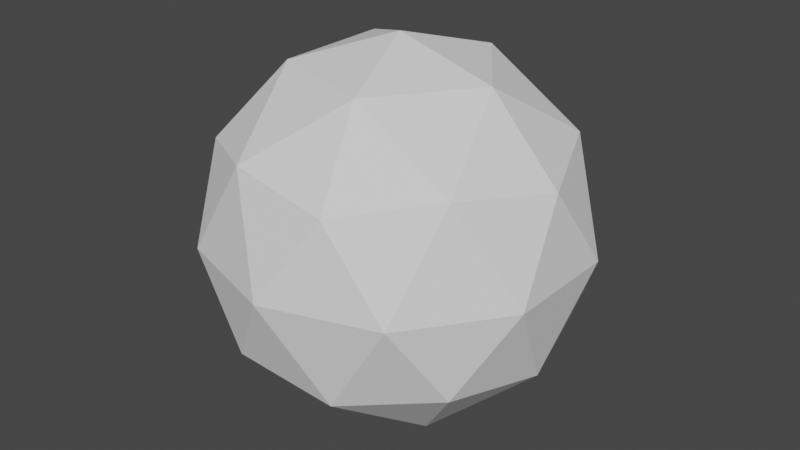 # Source: Icosphere.blend  (saved by Blender 2.93.21; exported with 4.5.12 LTS)
import bpy
from mathutils import Matrix  # noqa: F401  (used for matrix-valued properties, if any)

bpy.ops.wm.read_factory_settings(use_empty=True)
scene = bpy.context.scene
scene.name = 'Scene'

# ---- collections
col_collection = bpy.data.collections.new('Collection'); scene.collection.children.link(col_collection)

# ---- world
world_world = bpy.data.worlds.new('World'); scene.world = world_world
world_world.use_nodes = True; world_world.node_tree.nodes.clear()
_N = world_world.node_tree.nodes; _L = world_world.node_tree.links
n0 = _N.new('ShaderNodeOutputWorld'); n0.name = 'World Output'; n0.location = (300, 300)
n1 = _N.new('ShaderNodeBackground'); n1.name = 'Background'; n1.location = (10, 300)
n1.inputs[0].default_value = (0.05088, 0.05088, 0.05088, 1.0)
_L.new(n1.outputs[0], n0.inputs[0])
n0.is_active_output = True
world_world.color = (0.05088, 0.05088, 0.05088)
world_world.use_sun_shadow = False
world_world.sun_shadow_jitter_overblur = 0.0

# ---- meshes
me_icosphere = bpy.data.meshes.new('Icosphere')
me_icosphere.from_pydata([(0.0, 0.0, -1.0), (0.7236, -0.5257, -0.4472), (-0.2764, -0.8506, -0.4472), (-0.8944, 0.0, -0.4472), (-0.2764, 0.8506, -0.4472), (0.7236, 0.5257, -0.4472), (0.2764, -0.8506, 0.4472), (-0.7236, -0.5257, 0.4472), (-0.7236, 0.5257, 0.4472), (0.2764, 0.8506, 0.4472), (0.8944, 0.0, 0.4472), (0.0, 0.0, 1.0), (-0.1625, -0.5, -0.8507), (0.4253, -0.309, -0.8507), (0.2629, -0.809, -0.5257), (0.8506, 0.0, -0.5257), (0.4253, 0.309, -0.8507), (-0.5257, 0.0, -0.8507), (-0.6882, -0.5, -0.5257), (-0.1625, 0.5, -0.8507), (-0.6882, 0.5, -0.5257), (0.2629, 0.809, -0.5257), (0.9511, -0.309, 0.0), (0.9511, 0.309, 0.0), (0.0, -1.0, 0.0), (0.5878, -0.809, 0.0), (-0.9511, -0.309, 0.0), (-0.5878, -0.809, 0.0), (-0.5878, 0.809, 0.0), (-0.9511, 0.309, 0.0), (0.5878, 0.809, 0.0), (0.0, 1.0, 0.0), (0.6882, -0.5, 0.5257), (-0.2629, -0.809, 0.5257), (-0.8506, 0.0, 0.5257), (-0.2629, 0.809, 0.5257), (0.6882, 0.5, 0.5257), (0.1625, -0.5, 0.8507), (0.5257, 0.0, 0.8507), (-0.4253, -0.309, 0.8507), (-0.4253, 0.309, 0.8507), (0.1625, 0.5, 0.8507)], [], [(0, 13, 12), (1, 13, 15), (0, 12, 17), (0, 17, 19), (0, 19, 16), (1, 15, 22), (2, 14, 24), (3, 18, 26), (4, 20, 28), (5, 21, 30), (1, 22, 25), (2, 24, 27), (3, 26, 29), (4, 28, 31), (5, 30, 23), (6, 32, 37), (7, 33, 39), (8, 34, 40), (9, 35, 41), (10, 36, 38), (38, 41, 11), (38, 36, 41), (36, 9, 41), (41, 40, 11), (41, 35, 40), (35, 8, 40), (40, 39, 11), (40, 34, 39), (34, 7, 39), (39, 37, 11), (39, 33, 37), (33, 6, 37), (37, 38, 11), (37, 32, 38), (32, 10, 38), (23, 36, 10), (23, 30, 36), (30, 9, 36), (31, 35, 9), (31, 28, 35), (28, 8, 35), (29, 34, 8), (29, 26, 34), (26, 7, 34), (27, 33, 7), (27, 24, 33), (24, 6, 33), (25, 32, 6), (25, 22, 32), (22, 10, 32), (30, 31, 9), (30, 21, 31), (21, 4, 31), (28, 29, 8), (28, 20, 29), (20, 3, 29), (26, 27, 7), (26, 18, 27), (18, 2, 27), (24, 25, 6), (24, 14, 25), (14, 1, 25), (22, 23, 10), (22, 15, 23), (15, 5, 23), (16, 21, 5), (16, 19, 21), (19, 4, 21), (19, 20, 4), (19, 17, 20), (17, 3, 20), (17, 18, 3), (17, 12, 18), (12, 2, 18), (15, 16, 5), (15, 13, 16), (13, 0, 16), (12, 14, 2), (12, 13, 14), (13, 1, 14)])
_uv = me_icosphere.uv_layers.new(name='UVMap')
_uv.uv.foreach_set('vector', [0.1818, 0.0, 0.2273, 0.07873, 0.1364, 0.07873, 0.2727, 0.1575, 0.3182, 0.07873, 0.3636, 0.1575, 0.9091, 0.0, 0.9545, 0.07873, 0.8636, 0.07873, 0.7273, 0.0, 0.7727, 0.07873, 0.6818, 0.07873, 0.5455, 0.0, 0.5909, 0.07873, 0.5, 0.07873, 0.2727, 0.1575, 0.3636, 0.1575, 0.3182, 0.2362, 0.09091, 0.1575, 0.1818, 0.1575, 0.1364, 0.2362, 0.8182, 0.1575, 0.9091, 0.1575, 0.8636, 0.2362, 0.6364, 0.1575, 0.7273, 0.1575, 0.6818, 0.2362, 0.4545, 0.1575, 0.5455, 0.1575, 0.5, 0.2362, 0.2727, 0.1575, 0.3182, 0.2362, 0.2273, 0.2362, 0.09091, 0.1575, 0.1364, 0.2362, 0.04546, 0.2362, 0.8182, 0.1575, 0.8636, 0.2362, 0.7727, 0.2362, 0.6364, 0.1575, 0.6818, 0.2362, 0.5909, 0.2362, 0.4545, 0.1575, 0.5, 0.2362, 0.4091, 0.2362, 0.1818, 0.3149, 0.2727, 0.3149, 0.2273, 0.3937, 0.0, 0.3149, 0.09091, 0.3149, 0.04546, 0.3937, 0.7273, 0.3149, 0.8182, 0.3149, 0.7727, 0.3937, 0.5455, 0.3149, 0.6364, 0.3149, 0.5909, 0.3937, 0.3636, 0.3149, 0.4545, 0.3149, 0.4091, 0.3937, 0.4091, 0.3937, 0.5, 0.3937, 0.4545, 0.4724, 0.4091, 0.3937, 0.4545, 0.3149, 0.5, 0.3937, 0.4545, 0.3149, 0.5455, 0.3149, 0.5, 0.3937, 0.5909, 0.3937, 0.6818, 0.3937, 0.6364, 0.4724, 0.5909, 0.3937, 0.6364, 0.3149, 0.6818, 0.3937, 0.6364, 0.3149, 0.7273, 0.3149, 0.6818, 0.3937, 0.7727, 0.3937, 0.8636, 0.3937, 0.8182, 0.4724, 0.7727, 0.3937, 0.8182, 0.3149, 0.8636, 0.3937, 0.8182, 0.3149, 0.9091, 0.3149, 0.8636, 0.3937, 0.04546, 0.3937, 0.1364, 0.3937, 0.09091, 0.4724, 0.04546, 0.3937, 0.09091, 0.3149, 0.1364, 0.3937, 0.09091, 0.3149, 0.1818, 0.3149, 0.1364, 0.3937, 0.2273, 0.3937, 0.3182, 0.3937, 0.2727, 0.4724, 0.2273, 0.3937, 0.2727, 0.3149, 0.3182, 0.3937, 0.2727, 0.3149, 0.3636, 0.3149, 0.3182, 0.3937, 0.4091, 0.2362, 0.4545, 0.3149, 0.3636, 0.3149, 0.4091, 0.2362, 0.5, 0.2362, 0.4545, 0.3149, 0.5, 0.2362, 0.5455, 0.3149, 0.4545, 0.3149, 0.5909, 0.2362, 0.6364, 0.3149, 0.5455, 0.3149, 0.5909, 0.2362, 0.6818, 0.2362, 0.6364, 0.3149, 0.6818, 0.2362, 0.7273, 0.3149, 0.6364, 0.3149, 0.7727, 0.2362, 0.8182, 0.3149, 0.7273, 0.3149, 0.7727, 0.2362, 0.8636, 0.2362, 0.8182, 0.3149, 0.8636, 0.2362, 0.9091, 0.3149, 0.8182, 0.3149, 0.04546, 0.2362, 0.09091, 0.3149, 0.0, 0.3149, 0.04546, 0.2362, 0.1364, 0.2362, 0.09091, 0.3149, 0.1364, 0.2362, 0.1818, 0.3149, 0.09091, 0.3149, 0.2273, 0.2362, 0.2727, 0.3149, 0.1818, 0.3149, 0.2273, 0.2362, 0.3182, 0.2362, 0.2727, 0.3149, 0.3182, 0.2362, 0.3636, 0.3149, 0.2727, 0.3149, 0.5, 0.2362, 0.5909, 0.2362, 0.5455, 0.3149, 0.5, 0.2362, 0.5455, 0.1575, 0.5909, 0.2362, 0.5455, 0.1575, 0.6364, 0.1575, 0.5909, 0.2362, 0.6818, 0.2362, 0.7727, 0.2362, 0.7273, 0.3149, 0.6818, 0.2362, 0.7273, 0.1575, 0.7727, 0.2362, 0.7273, 0.1575, 0.8182, 0.1575, 0.7727, 0.2362, 0.8636, 0.2362, 0.9545, 0.2362, 0.9091, 0.3149, 0.8636, 0.2362, 0.9091, 0.1575, 0.9545, 0.2362, 0.9091, 0.1575, 1.0, 0.1575, 0.9545, 0.2362, 0.1364, 0.2362, 0.2273, 0.2362, 0.1818, 0.3149, 0.1364, 0.2362, 0.1818, 0.1575, 0.2273, 0.2362, 0.1818, 0.1575, 0.2727, 0.1575, 0.2273, 0.2362, 0.3182, 0.2362, 0.4091, 0.2362, 0.3636, 0.3149, 0.3182, 0.2362, 0.3636, 0.1575, 0.4091, 0.2362, 0.3636, 0.1575, 0.4545, 0.1575, 0.4091, 0.2362, 0.5, 0.07873, 0.5455, 0.1575, 0.4545, 0.1575, 0.5, 0.07873, 0.5909, 0.07873, 0.5455, 0.1575, 0.5909, 0.07873, 0.6364, 0.1575, 0.5455, 0.1575, 0.6818, 0.07873, 0.7273, 0.1575, 0.6364, 0.1575, 0.6818, 0.07873, 0.7727, 0.07873, 0.7273, 0.1575, 0.7727, 0.07873, 0.8182, 0.1575, 0.7273, 0.1575, 0.8636, 0.07873, 0.9091, 0.1575, 0.8182, 0.1575, 0.8636, 0.07873, 0.9545, 0.07873, 0.9091, 0.1575, 0.9545, 0.07873, 1.0, 0.1575, 0.9091, 0.1575, 0.3636, 0.1575, 0.4091, 0.07873, 0.4545, 0.1575, 0.3636, 0.1575, 0.3182, 0.07873, 0.4091, 0.07873, 0.3182, 0.07873, 0.3636, 0.0, 0.4091, 0.07873, 0.1364, 0.07873, 0.1818, 0.1575, 0.09091, 0.1575, 0.1364, 0.07873, 0.2273, 0.07873, 0.1818, 0.1575, 0.2273, 0.07873, 0.2727, 0.1575, 0.1818, 0.1575])
me_icosphere.use_remesh_fix_poles = True
me_icosphere.use_remesh_preserve_attributes = False
me_icosphere.update()

# ---- objects
ob_icosphere = bpy.data.objects.new('Icosphere', me_icosphere)

# ---- transforms, parenting, visibility, modifiers, constraints
ob_icosphere.location = (0.0, 0.0, 0.0)

# ---- collection membership
col_collection.objects.link(ob_icosphere)

# ---- scene / render settings (as saved in the file)
scene.frame_start = 1; scene.frame_end = 250; scene.frame_set(1)
scene.render.engine = 'BLENDER_EEVEE_NEXT'
scene.cycles.use_denoising = False
scene.cycles.samples = 128
scene.cycles.sampling_pattern = 'TABULATED_SOBOL'
scene.cycles.use_adaptive_sampling = False
scene.cycles.use_light_tree = False
scene.view_settings.view_transform = 'Filmic'
bpy.context.view_layer.update()

# ---- added for rendering (the .blend has no active camera and no usable light): camera, sun
cam_auto = bpy.data.cameras.new('AutoCamera')
cam_auto.lens = 50.0
cam_auto.sensor_width = 36.0
cam_auto.clip_end = 1000.0
ob_auto_camera = bpy.data.objects.new('AutoCamera', cam_auto)
scene.collection.objects.link(ob_auto_camera)
ob_auto_camera.location = (3.15365, -3.78438, 2.52292)
ob_auto_camera.rotation_euler = (1.09748, -7.21219e-08, 0.694738)
scene.camera = ob_auto_camera
light_auto_sun = bpy.data.lights.new('AutoSun', 'SUN')
light_auto_sun.energy = 3.0
light_auto_sun.angle = 0.0523599
ob_auto_sun = bpy.data.objects.new('AutoSun', light_auto_sun)
scene.collection.objects.link(ob_auto_sun)
ob_auto_sun.rotation_euler = (0.872665, 0.174533, 0.523599)
bpy.context.view_layer.update()
